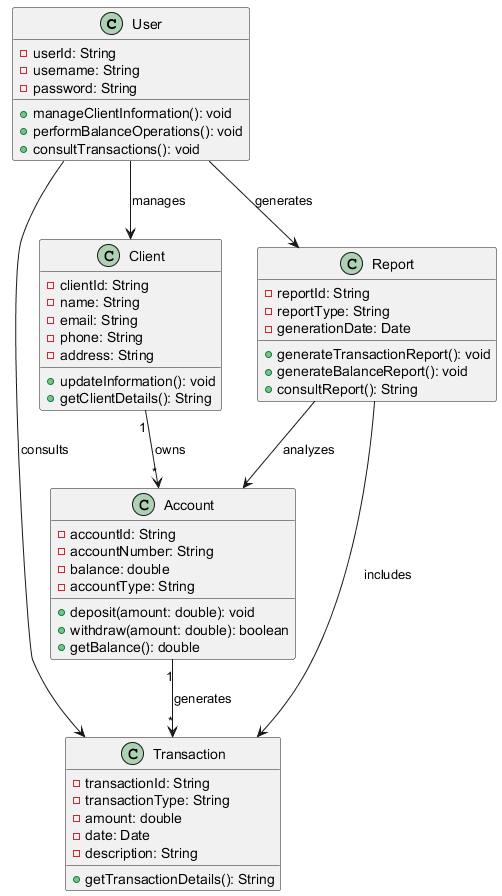

The diagram above was rendered by PlantUML. Its source (embedded in the PNG):
@startuml
class User {
    - userId: String
    - username: String
    - password: String
    + manageClientInformation(): void
    + performBalanceOperations(): void
    + consultTransactions(): void
}

class Client {
    - clientId: String
    - name: String
    - email: String
    - phone: String
    - address: String
    + updateInformation(): void
    + getClientDetails(): String
}

class Account {
    - accountId: String
    - accountNumber: String
    - balance: double
    - accountType: String
    + deposit(amount: double): void
    + withdraw(amount: double): boolean
    + getBalance(): double
}

class Transaction {
    - transactionId: String
    - transactionType: String
    - amount: double
    - date: Date
    - description: String
    + getTransactionDetails(): String
}

class Report {
    - reportId: String
    - reportType: String
    - generationDate: Date
    + generateTransactionReport(): void
    + generateBalanceReport(): void
    + consultReport(): String
}

User --> Client : manages
Client "1" --> "*" Account : owns
Account "1" --> "*" Transaction : generates
User --> Transaction : consults
User --> Report : generates
Report --> Transaction : includes
Report --> Account : analyzes
@enduml